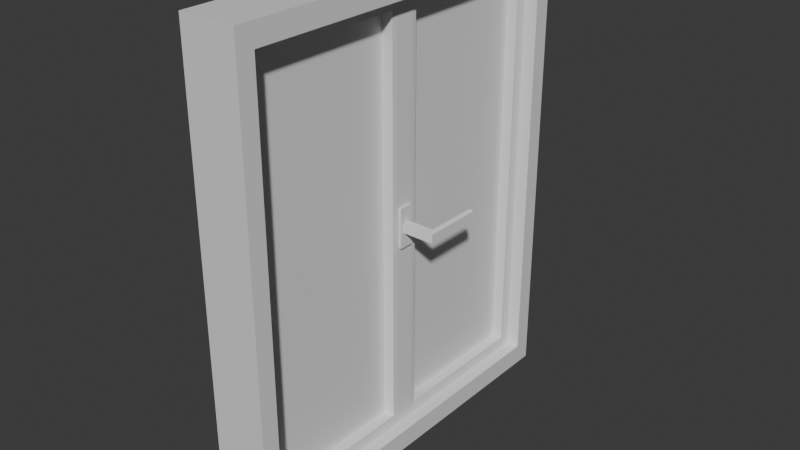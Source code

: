 # Source: windows_Frame.blend  (saved by Blender 4.2.66; exported with 4.5.12 LTS)
import bpy
from mathutils import Matrix  # noqa: F401  (used for matrix-valued properties, if any)

bpy.ops.wm.read_factory_settings(use_empty=True)
scene = bpy.context.scene
scene.name = 'Scene'

# ---- collections
col_collection = bpy.data.collections.new('Collection'); scene.collection.children.link(col_collection)

# ---- materials (node trees are filled in below, after node groups)
mat_material_002 = bpy.data.materials.new('Material.002')
mat_material_002.roughness = 0.5
mat_allmaterial = bpy.data.materials.new('AllMaterial')
mat_x = bpy.data.materials.new('Окно')

# ---- material node trees
mat_material_002.use_nodes = True; mat_material_002.node_tree.nodes.clear()
_N = mat_material_002.node_tree.nodes; _L = mat_material_002.node_tree.links
n0 = _N.new('ShaderNodeBsdfPrincipled'); n0.name = 'Принципиальный BSDF'; n0.location = (10, 300)
n1 = _N.new('ShaderNodeOutputMaterial'); n1.name = 'Вывод материала'; n1.location = (300, 300)
n2 = _N.new('ShaderNodeNormalMap'); n2.name = 'Карта нормалей'; n2.location = (-300, -300)
n2.label = 'Normal/Map'
n2.inputs[0].default_value = 0.0
_L.new(n0.outputs[0], n1.inputs[0])
_L.new(n2.outputs[0], n0.inputs[5])
n1.is_active_output = True
mat_allmaterial.use_nodes = True; mat_allmaterial.node_tree.nodes.clear()
_N = mat_allmaterial.node_tree.nodes; _L = mat_allmaterial.node_tree.links
n0 = _N.new('ShaderNodeBsdfPrincipled'); n0.name = 'Принципиальный BSDF'; n0.location = (10, 300)
n1 = _N.new('ShaderNodeOutputMaterial'); n1.name = 'Вывод материала'; n1.location = (300, 300)
_L.new(n0.outputs[0], n1.inputs[0])
n1.is_active_output = True
mat_x.use_nodes = True; mat_x.node_tree.nodes.clear()
_N = mat_x.node_tree.nodes; _L = mat_x.node_tree.links
n0 = _N.new('ShaderNodeBsdfPrincipled'); n0.name = 'Принципиальный BSDF'; n0.location = (10, 300)
n1 = _N.new('ShaderNodeOutputMaterial'); n1.name = 'Вывод материала'; n1.location = (300, 300)
_L.new(n0.outputs[0], n1.inputs[0])
n1.is_active_output = True

# ---- world
world_world = bpy.data.worlds.new('World'); scene.world = world_world
world_world.use_nodes = True; world_world.node_tree.nodes.clear()
_N = world_world.node_tree.nodes; _L = world_world.node_tree.links
n0 = _N.new('ShaderNodeOutputWorld'); n0.name = 'World Output'; n0.location = (300, 300)
n1 = _N.new('ShaderNodeBackground'); n1.name = 'Background'; n1.location = (10, 300)
n1.inputs[0].default_value = (0.05088, 0.05088, 0.05088, 1.0)
_L.new(n1.outputs[0], n0.inputs[0])
n0.is_active_output = True
world_world.color = (0.05088, 0.05088, 0.05088)
world_world.sun_shadow_jitter_overblur = 0.0

# ---- meshes
me_cube_001 = bpy.data.meshes.new('Cube.001')
me_cube_001.from_pydata([(1.0, 1.0, 1.0), (1.0, 1.0, -1.0), (1.0, -1.0, 1.0), (1.0, -1.0, -1.0), (-1.0, 1.0, 1.0), (-1.0, 1.0, -1.0), (-1.0, -1.0, 1.0), (-1.0, -1.0, -1.0), (-1.0, -0.9104, -0.9104), (1.0, -0.9104, -0.9104), (-1.0, -0.9104, 0.9104), (1.0, -0.9104, 0.9104), (-1.0, 0.9104, -0.9104), (1.0, 0.9104, -0.9104), (-1.0, 0.9104, 0.9104), (1.0, 0.9104, 0.9104)], [], [(0, 4, 6, 2), (3, 2, 6, 7), (7, 6, 10, 8, 12, 5), (5, 1, 3, 7), (1, 0, 15, 13, 9, 3), (5, 4, 0, 1), (9, 8, 10, 11), (11, 10, 14, 15), (5, 12, 14, 10, 6, 4), (12, 13, 15, 14), (3, 9, 11, 15, 0, 2), (8, 9, 13, 12)])
me_cube_001.polygons.foreach_set('use_smooth', [True] * 12)
_k = set([(0, 1), (0, 2), (0, 4), (1, 3), (1, 5), (2, 3), (2, 6), (3, 7), (4, 5), (4, 6), (5, 7), (6, 7), (8, 9), (8, 10), (8, 12), (9, 11), (9, 13), (10, 11), (10, 14), (11, 15), (12, 13), (12, 14), (13, 15), (14, 15)])
me_cube_001.attributes.new('sharp_edge', 'BOOLEAN', 'EDGE').data.foreach_set('value', [ (min(e.vertices), max(e.vertices)) in _k for e in me_cube_001.edges])
_uv = me_cube_001.uv_layers.new(name='UVMap')
_uv.uv.foreach_set('vector', [0.625, 0.5, 0.875, 0.5, 0.875, 0.75, 0.625, 0.75, 0.375, 0.75, 0.625, 0.75, 0.625, 1.0, 0.375, 1.0, 0.375, 0.0, 0.625, 0.0, 0.6138, 0.0112, 0.3862, 0.0112, 0.3862, 0.2388, 0.375, 0.25, 0.125, 0.5, 0.375, 0.5, 0.375, 0.75, 0.125, 0.75, 0.375, 0.5, 0.625, 0.5, 0.6138, 0.5112, 0.3862, 0.5112, 0.3862, 0.7388, 0.375, 0.75, 0.375, 0.25, 0.625, 0.25, 0.625, 0.5, 0.375, 0.5, 0.375, 0.8234, 0.375, 0.9266, 0.625, 0.9266, 0.625, 0.8234, 0.6984, 0.75, 0.8016, 0.75, 0.8016, 0.5, 0.6984, 0.5, 0.375, 0.25, 0.3862, 0.2388, 0.6138, 0.2388, 0.6138, 0.0112, 0.625, 0.0, 0.625, 0.25, 0.375, 0.3234, 0.375, 0.4266, 0.625, 0.4266, 0.625, 0.3234, 0.375, 0.75, 0.3862, 0.7388, 0.6138, 0.7388, 0.6138, 0.5112, 0.625, 0.5, 0.625, 0.75, 0.1984, 0.75, 0.3016, 0.75, 0.3016, 0.5, 0.1984, 0.5])
me_cube_001.materials.append(mat_material_002)
me_cube_001.materials.append(mat_allmaterial)
me_cube_001.update()
me_cube_001.normals_split_custom_set([tuple(v) for v in zip(*[iter([0.0, 0.0, 1.0, 0.0, 0.0, 1.0, 0.0, 0.0, 1.0, 0.0, 0.0, 1.0, 0.0, -1.0, 0.0, 0.0, -1.0, 0.0, 0.0, -1.0, 0.0, 0.0, -1.0, 0.0, -1.0, -1.762e-06, -1.663e-06, -1.0, 2.895e-13, 2.895e-13, -1.0, 2.895e-13, 2.895e-13, -1.0, -1.762e-06, -1.663e-06, -1.0, 7.72e-13, 7.72e-13, -1.0, -1.013e-12, -8.685e-13, 0.0, 0.0, -1.0, 0.0, 0.0, -1.0, 0.0, 0.0, -1.0, 0.0, 0.0, -1.0, 1.0, 0.0, -3.169e-07, 1.0, 0.0, 7.237e-14, 1.0, 0.0, 7.238e-14, 1.0, 0.0, -3.169e-07, 1.0, 0.0, 1.568e-13, 1.0, 0.0, -1.809e-13, 0.0, 1.0, 0.0, 0.0, 1.0, 0.0, 0.0, 1.0, 0.0, 0.0, 1.0, 0.0, 0.0, 1.0, 3.274e-08, 0.0, 1.0, 3.274e-08, 0.0, 1.0, 3.274e-08, 0.0, 1.0, 3.274e-08, 0.0, 0.0, -1.0, 0.0, 0.0, -1.0, 0.0, 0.0, -1.0, 0.0, 0.0, -1.0, -1.0, -1.013e-12, -8.685e-13, -1.0, 7.72e-13, 7.72e-13, -1.0, 1.762e-06, 1.663e-06, -1.0, 2.895e-13, 2.895e-13, -1.0, 2.895e-13, 2.895e-13, -1.0, 1.762e-06, 1.663e-06, 0.0, -1.0, -3.274e-08, 0.0, -1.0, -3.274e-08, 0.0, -1.0, -3.274e-08, 0.0, -1.0, -3.274e-08, 1.0, 0.0, -1.809e-13, 1.0, 0.0, 1.568e-13, 1.0, 0.0, 3.169e-07, 1.0, 0.0, 7.238e-14, 1.0, 0.0, 7.237e-14, 1.0, 0.0, 3.169e-07, 0.0, 0.0, 1.0, 0.0, 0.0, 1.0, 0.0, 0.0, 1.0, 0.0, 0.0, 1.0])] * 3)])
me_x = bpy.data.meshes.new('Куб')
me_x.from_pydata([(-1.0, -1.0, -1.0), (-1.0, -1.0, 1.0), (-1.0, 1.0, -1.0), (-1.0, 1.0, 1.0), (1.0, -1.0, -1.0), (1.0, -1.0, 1.0), (1.0, 1.0, -1.0), (1.0, 1.0, 1.0), (1.0, -0.8767, -0.913), (1.0, -0.8767, 0.913), (1.0, -0.07712, 0.913), (1.0, -0.07712, -0.913), (1.0, 0.0859, -0.913), (1.0, 0.0859, 0.913), (1.0, 0.8854, 0.913), (1.0, 0.8854, -0.913), (-0.9731, -0.8767, -0.913), (-1.0, -0.9072, -0.9399), (-1.0, -0.9073, 0.9346), (-0.9731, -0.8767, 0.913), (-1.0, -0.0502, 0.9348), (-0.9731, -0.07712, 0.913), (-1.0, -0.0502, -0.9399), (-0.9731, -0.07712, -0.913), (-0.9731, 0.0859, -0.913), (-1.0, 0.05898, -0.936), (-1.0, 0.05898, -0.6713), (-0.9731, 0.0859, -0.6235), (-1.0, 0.05898, 0.9399), (-0.9731, 0.0859, 0.913), (-1.0, 0.9154, 0.9399), (-0.9731, 0.8854, 0.913), (-1.0, 0.9155, -0.9358), (-0.9731, 0.8854, -0.913)], [], [(16, 8, 11, 23), (2, 3, 7, 6), (6, 7, 14, 15, 12, 11, 8, 4), (4, 5, 1, 0), (2, 6, 4, 0), (7, 3, 1, 5), (2, 22, 26, 25, 32), (4, 8, 9, 10, 7, 5), (12, 24, 27, 29, 13), (32, 30, 28, 26, 22, 20, 18, 1, 3, 2), (0, 1, 18, 17, 22, 2), (23, 11, 10, 21), (11, 12, 13, 14, 7, 10), (13, 29, 31, 14), (9, 19, 21, 10), (24, 12, 15, 33), (33, 15, 14, 31), (19, 16, 17, 18), (18, 20, 21, 19), (20, 22, 23, 21), (16, 23, 22, 17), (25, 26, 27, 24), (29, 27, 26, 28), (28, 30, 31, 29), (33, 31, 30, 32), (32, 25, 24, 33), (8, 16, 19, 9)])
_uv = me_x.uv_layers.new(name='UVКарта')
_uv.uv.foreach_set('vector', [0.2086, 0.75, 0.2926, 0.75, 0.2926, 0.5, 0.2086, 0.5, 0.375, 0.25, 0.625, 0.25, 0.625, 0.5, 0.375, 0.5, 0.375, 0.5, 0.625, 0.5, 0.6141, 0.5143, 0.3859, 0.5143, 0.3859, 0.6143, 0.3859, 0.6346, 0.3859, 0.7346, 0.375, 0.75, 0.375, 0.75, 0.625, 0.75, 0.625, 1.0, 0.375, 1.0, 0.125, 0.5, 0.375, 0.5, 0.375, 0.75, 0.125, 0.75, 0.625, 0.5, 0.875, 0.5, 0.875, 0.75, 0.625, 0.75, 0.375, 0.25, 0.3825, 0.1187, 0.4161, 0.1324, 0.383, 0.1324, 0.383, 0.2394, 0.375, 0.75, 0.3859, 0.7346, 0.6141, 0.7346, 0.6141, 0.6346, 0.625, 0.5, 0.625, 0.75, 0.375, 0.8324, 0.375, 0.9164, 0.4146, 0.9164, 0.625, 0.9164, 0.625, 0.8324, 0.383, 0.2394, 0.6175, 0.2394, 0.6175, 0.1324, 0.4161, 0.1324, 0.3825, 0.1187, 0.6169, 0.1187, 0.6168, 0.01159, 0.625, 0.0, 0.625, 0.25, 0.375, 0.25, 0.375, 0.0, 0.625, 0.0, 0.6168, 0.01159, 0.3825, 0.0116, 0.3825, 0.1187, 0.375, 0.25, 0.375, 0.3336, 0.375, 0.4176, 0.625, 0.4176, 0.625, 0.3336, 0.3859, 0.6346, 0.3859, 0.6143, 0.6141, 0.6143, 0.6141, 0.5143, 0.625, 0.5, 0.6141, 0.6346, 0.7074, 0.75, 0.7914, 0.75, 0.7914, 0.5, 0.7074, 0.5, 0.7074, 0.75, 0.7914, 0.75, 0.7914, 0.5, 0.7074, 0.5, 0.2086, 0.75, 0.2926, 0.75, 0.2926, 0.5, 0.2086, 0.5, 0.375, 0.3336, 0.375, 0.4176, 0.625, 0.4176, 0.625, 0.3336, 0.6141, 0.01542, 0.3859, 0.01542, 0.3825, 0.0116, 0.6168, 0.01159, 0.6168, 0.01159, 0.6169, 0.1187, 0.6141, 0.1154, 0.6141, 0.01542, 0.6169, 0.1187, 0.3825, 0.1187, 0.3859, 0.1154, 0.6141, 0.1154, 0.3859, 0.01542, 0.3859, 0.1154, 0.3825, 0.1187, 0.3825, 0.0116, 0.383, 0.1324, 0.4161, 0.1324, 0.4221, 0.1357, 0.3859, 0.1357, 0.6141, 0.1357, 0.4221, 0.1357, 0.4161, 0.1324, 0.6175, 0.1324, 0.6175, 0.1324, 0.6175, 0.2394, 0.6141, 0.2357, 0.6141, 0.1357, 0.3859, 0.2357, 0.6141, 0.2357, 0.6175, 0.2394, 0.383, 0.2394, 0.383, 0.2394, 0.383, 0.1324, 0.3859, 0.1357, 0.3859, 0.2357, 0.375, 0.8324, 0.375, 0.9164, 0.625, 0.9164, 0.625, 0.8324])
me_x.update()
me_001 = bpy.data.meshes.new('Куб.001')
me_001.from_pydata([(-1.0, -0.9099, -1.0), (-1.0, -1.0, -0.9099), (-1.0, -0.9737, -0.9706), (-1.0, -1.0, 0.9099), (-1.0, -0.9099, 1.0), (-1.0, -0.9706, 0.9737), (-1.0, 1.0, -0.9099), (-1.0, 0.9099, -1.0), (-1.0, 0.9737, -0.9706), (-1.0, 0.9099, 1.0), (-1.0, 1.0, 0.9099), (-1.0, 0.9706, 0.9737), (1.0, -1.0, -0.9099), (1.0, -0.9099, -1.0), (1.0, -0.9737, -0.9706), (1.0, -0.9099, 1.0), (1.0, -1.0, 0.9099), (1.0, -0.9706, 0.9737), (1.0, 0.9099, -1.0), (1.0, 1.0, -0.9099), (1.0, 0.9737, -0.9706), (1.0, 1.0, 0.9099), (1.0, 0.9099, 1.0), (1.0, 0.9706, 0.9737), (1.0, 0.9737, -0.9706), (1.0, 0.9099, -1.0), (1.0, 1.0, -0.9099), (1.0, 0.9099, 1.0), (1.0, 0.9706, 0.9737), (1.0, 1.0, 0.9099), (1.0, -0.9099, -1.0), (1.0, -0.9737, -0.9706), (1.0, -1.0, -0.9099), (1.0, -0.9706, 0.9737), (1.0, -0.9099, 1.0), (1.0, -1.0, 0.9099)], [], [(12, 16, 3, 1), (15, 17, 33, 34), (22, 9, 4, 15), (0, 2, 1, 3, 5, 4, 9, 11, 10, 6, 8, 7), (6, 10, 21, 19), (18, 7, 8, 20), (20, 8, 6, 19), (9, 22, 23, 11), (11, 23, 21, 10), (0, 13, 14, 2), (2, 14, 12, 1), (15, 4, 5, 17), (17, 5, 3, 16), (7, 18, 13, 0), (25, 24, 26, 29, 28, 27, 34, 33, 35, 32, 31, 30), (20, 19, 26, 24), (19, 21, 29, 26), (17, 16, 35, 33), (21, 23, 28, 29), (13, 18, 25, 30), (12, 14, 31, 32), (23, 22, 27, 28), (16, 12, 32, 35), (14, 13, 30, 31), (22, 15, 34, 27), (18, 20, 24, 25)])
_uv = me_001.uv_layers.new(name='UVКарта')
_uv.uv.foreach_set('vector', [0.3863, 0.75, 0.6137, 0.75, 0.6137, 1.0, 0.3863, 1.0, 0.625, 0.7387, 0.625, 0.75, 0.625, 0.75, 0.625, 0.7387, 0.625, 0.5113, 0.875, 0.5113, 0.875, 0.7387, 0.625, 0.7387, 0.375, 0.01127, 0.3787, 0.003286, 0.3863, 0.0, 0.6137, 0.0, 0.6217, 0.00367, 0.625, 0.01127, 0.625, 0.2387, 0.6217, 0.2463, 0.6137, 0.25, 0.3863, 0.25, 0.3787, 0.2467, 0.375, 0.2387, 0.3863, 0.25, 0.6137, 0.25, 0.6137, 0.5, 0.3863, 0.5, 0.375, 0.5113, 0.125, 0.5113, 0.125, 0.5, 0.375, 0.5, 0.375, 0.5, 0.375, 0.25, 0.3863, 0.25, 0.3863, 0.5, 0.875, 0.5113, 0.625, 0.5113, 0.625, 0.5, 0.875, 0.5, 0.625, 0.25, 0.625, 0.5, 0.6137, 0.5, 0.6137, 0.25, 0.125, 0.7387, 0.375, 0.7387, 0.375, 0.75, 0.125, 0.75, 0.375, 1.0, 0.375, 0.75, 0.3863, 0.75, 0.3863, 1.0, 0.625, 0.7387, 0.875, 0.7387, 0.875, 0.75, 0.625, 0.75, 0.625, 0.75, 0.625, 1.0, 0.6137, 1.0, 0.6137, 0.75, 0.125, 0.5113, 0.375, 0.5113, 0.375, 0.7387, 0.125, 0.7387, 0.375, 0.5113, 0.3787, 0.5033, 0.3863, 0.5, 0.6137, 0.5, 0.6217, 0.5037, 0.625, 0.5113, 0.625, 0.7387, 0.6217, 0.7463, 0.6137, 0.75, 0.3863, 0.75, 0.3787, 0.7467, 0.375, 0.7387, 0.375, 0.5, 0.3863, 0.5, 0.3863, 0.5, 0.375, 0.5, 0.3863, 0.5, 0.6137, 0.5, 0.6137, 0.5, 0.3863, 0.5, 0.625, 0.75, 0.6137, 0.75, 0.6137, 0.75, 0.625, 0.75, 0.6137, 0.5, 0.625, 0.5, 0.625, 0.5, 0.6137, 0.5, 0.375, 0.7387, 0.375, 0.5113, 0.375, 0.5113, 0.375, 0.7387, 0.3863, 0.75, 0.375, 0.75, 0.375, 0.75, 0.3863, 0.75, 0.625, 0.5, 0.625, 0.5113, 0.625, 0.5113, 0.625, 0.5, 0.6137, 0.75, 0.3863, 0.75, 0.3863, 0.75, 0.6137, 0.75, 0.375, 0.75, 0.375, 0.7387, 0.375, 0.7387, 0.375, 0.75, 0.625, 0.5113, 0.625, 0.7387, 0.625, 0.7387, 0.625, 0.5113, 0.375, 0.5113, 0.375, 0.5, 0.375, 0.5, 0.375, 0.5113])
me_001.update()
me_004 = bpy.data.meshes.new('Куб.004')
me_004.from_pydata([(-1.0, -0.6135, -1.0), (-1.0, -0.6135, 1.0), (-1.0, 0.3559, -1.0), (-1.0, 0.3559, 1.0), (1.0, -0.6135, -1.0), (1.0, -0.6135, 1.0), (1.0, 0.3559, -1.0), (1.0, 0.3559, 1.0), (2.782, 0.3559, 1.0), (2.782, 0.3559, -1.0), (2.782, -0.6135, -1.0), (2.782, -0.6135, 1.0), (2.782, 8.614, 1.0), (2.782, 8.614, -1.0), (3.315, 1.0, 0.783), (3.098, 1.0, 1.0), (3.098, 1.0, -1.0), (3.315, 1.0, -0.783), (3.098, -0.6135, -1.0), (3.315, -0.6135, -0.783), (3.315, -0.6135, 0.783), (3.098, -0.6135, 1.0), (3.098, 8.614, 1.0), (3.315, 8.614, 0.783), (3.315, 8.614, -0.783), (3.098, 8.614, -1.0)], [], [(0, 1, 3, 2), (2, 3, 7, 6), (5, 4, 10, 11), (4, 5, 1, 0), (2, 6, 4, 0), (7, 3, 1, 5), (8, 15, 22, 12), (4, 6, 9, 10), (7, 5, 11, 8), (6, 7, 8, 9), (8, 11, 21, 15), (17, 14, 20, 19), (13, 12, 22, 23, 24, 25), (16, 9, 13, 25), (10, 9, 16, 18), (9, 8, 12, 13), (11, 10, 18, 19, 20, 21), (18, 16, 17, 19), (15, 21, 20, 14), (16, 25, 24, 17), (22, 15, 14, 23), (14, 17, 24, 23)])
_uv = me_004.uv_layers.new(name='UVКарта')
_uv.uv.foreach_set('vector', [0.375, 0.0, 0.625, 0.0, 0.625, 0.25, 0.375, 0.25, 0.375, 0.25, 0.625, 0.25, 0.625, 0.5, 0.375, 0.5, 0.625, 0.75, 0.375, 0.75, 0.375, 0.75, 0.625, 0.75, 0.375, 0.75, 0.625, 0.75, 0.625, 1.0, 0.375, 1.0, 0.125, 0.5, 0.375, 0.5, 0.375, 0.75, 0.125, 0.75, 0.625, 0.5, 0.875, 0.5, 0.875, 0.75, 0.625, 0.75, 0.625, 0.5, 0.625, 0.5, 0.625, 0.5, 0.625, 0.5, 0.375, 0.75, 0.375, 0.5, 0.375, 0.5, 0.375, 0.75, 0.625, 0.5, 0.625, 0.75, 0.625, 0.75, 0.625, 0.5, 0.375, 0.5, 0.625, 0.5, 0.625, 0.5, 0.375, 0.5, 0.625, 0.5, 0.625, 0.75, 0.625, 0.75, 0.625, 0.5, 0.4021, 0.5, 0.5979, 0.5, 0.5979, 0.75, 0.4021, 0.75, 0.375, 0.5, 0.625, 0.5, 0.625, 0.5, 0.5979, 0.5, 0.4021, 0.5, 0.375, 0.5, 0.375, 0.5, 0.375, 0.5, 0.375, 0.5, 0.375, 0.5, 0.375, 0.75, 0.375, 0.5, 0.375, 0.5, 0.375, 0.75, 0.375, 0.5, 0.625, 0.5, 0.625, 0.5, 0.375, 0.5, 0.625, 0.75, 0.375, 0.75, 0.375, 0.75, 0.4021, 0.75, 0.5979, 0.75, 0.625, 0.75, 0.375, 0.75, 0.375, 0.5, 0.4021, 0.5, 0.4021, 0.75, 0.625, 0.5, 0.625, 0.75, 0.5979, 0.75, 0.5979, 0.5, 0.375, 0.5, 0.375, 0.5, 0.4021, 0.5, 0.4021, 0.5, 0.625, 0.5, 0.625, 0.5, 0.5979, 0.5, 0.5979, 0.5, 0.5979, 0.5, 0.4021, 0.5, 0.4021, 0.5, 0.5979, 0.5])
me_004.update()
me_002 = bpy.data.meshes.new('Куб.002')
me_002.from_pydata([(-1.0, -2.15, -1.0), (-1.0, -2.15, 1.0), (-1.0, -0.1495, -1.0), (-1.0, -0.1495, 1.0), (1.0, -2.15, -1.0), (1.0, -2.15, 1.0), (1.0, -0.1495, -1.0), (1.0, -0.1495, 1.0), (-1.0, 0.1495, -1.0), (-1.0, 0.1495, 1.0), (-1.0, 2.15, -1.0), (-1.0, 2.15, 1.0), (1.0, 0.1495, -1.0), (1.0, 0.1495, 1.0), (1.0, 2.15, -1.0), (1.0, 2.15, 1.0)], [], [(0, 1, 3, 2), (2, 3, 7, 6), (6, 7, 5, 4), (4, 5, 1, 0), (2, 6, 4, 0), (7, 3, 1, 5), (8, 9, 11, 10), (10, 11, 15, 14), (14, 15, 13, 12), (12, 13, 9, 8), (10, 14, 12, 8), (15, 11, 9, 13)])
_uv = me_002.uv_layers.new(name='UVКарта')
_uv.uv.foreach_set('vector', [0.375, 0.0, 0.625, 0.0, 0.625, 0.25, 0.375, 0.25, 0.375, 0.25, 0.625, 0.25, 0.625, 0.5, 0.375, 0.5, 0.375, 0.5, 0.625, 0.5, 0.625, 0.75, 0.375, 0.75, 0.375, 0.75, 0.625, 0.75, 0.625, 1.0, 0.375, 1.0, 0.125, 0.5, 0.375, 0.5, 0.375, 0.75, 0.125, 0.75, 0.625, 0.5, 0.875, 0.5, 0.875, 0.75, 0.625, 0.75, 0.375, 0.0, 0.625, 0.0, 0.625, 0.25, 0.375, 0.25, 0.375, 0.25, 0.625, 0.25, 0.625, 0.5, 0.375, 0.5, 0.375, 0.5, 0.625, 0.5, 0.625, 0.75, 0.375, 0.75, 0.375, 0.75, 0.625, 0.75, 0.625, 1.0, 0.375, 1.0, 0.125, 0.5, 0.375, 0.5, 0.375, 0.75, 0.125, 0.75, 0.625, 0.5, 0.875, 0.5, 0.875, 0.75, 0.625, 0.75])
me_002.materials.append(mat_x)
me_002.update()

# ---- objects
ob_001 = bpy.data.objects.new('Рама.001', me_cube_001)
ob_x = bpy.data.objects.new('Пустышка', None)
ob_x_1 = bpy.data.objects.new('Куб', me_x)
ob_001_1 = bpy.data.objects.new('Куб.001', me_001)
ob_002 = bpy.data.objects.new('Куб.002', me_004)
ob_003 = bpy.data.objects.new('Куб.003', me_002)

# ---- transforms, parenting, visibility, modifiers, constraints
ob_001.location = (0.0, 0.0, 0.0)
ob_001.scale = (0.02536, 0.1759, 0.2096)
ob_001.color = (0.8, 0.8, 0.8, 1.0)
ob_x.location = (-0.9317, 0.0, 0.0)
ob_x.rotation_euler = (1.571, 0.0, 1.571)
ob_x.scale = (0.166, 0.166, 0.166)
ob_x.empty_display_type = 'IMAGE'
ob_x.empty_display_size = 5.0
ob_x_1.location = (0.0, 0.0, 0.0)
ob_x_1.scale = (-0.01355, 0.1678, 0.1972)
ob_001_1.location = (0.01422, 0.0007287, 0.0002932)
ob_001_1.scale = (0.001418, 0.006864, 0.01821)
ob_002.location = (0.01988, 0.00122, 0.0002404)
ob_002.scale = (0.007464, 0.005799, 0.004659)
ob_003.location = (0.002409, 0.000929, 0.0002404)
ob_003.scale = (-0.0007197, 0.06965, 0.1819)

# ---- collection membership
col_collection.objects.link(ob_001)
col_collection.objects.link(ob_x)
col_collection.objects.link(ob_x_1)
col_collection.objects.link(ob_001_1)
col_collection.objects.link(ob_002)
col_collection.objects.link(ob_003)

# ---- scene / render settings (as saved in the file)
scene.frame_start = 1; scene.frame_end = 250; scene.frame_set(1)
scene.render.engine = 'BLENDER_EEVEE_NEXT'
bpy.context.view_layer.update()

# ---- added for rendering (the .blend has no active camera and no usable light): camera, sun
cam_auto = bpy.data.cameras.new('AutoCamera')
cam_auto.lens = 50.0
cam_auto.sensor_width = 36.0
cam_auto.clip_end = 1000.0
ob_auto_camera = bpy.data.objects.new('AutoCamera', cam_auto)
scene.collection.objects.link(ob_auto_camera)
ob_auto_camera.location = (0.520111, -0.612578, 0.408386)
ob_auto_camera.rotation_euler = (1.09748, -7.21219e-08, 0.694738)
scene.camera = ob_auto_camera
light_auto_sun = bpy.data.lights.new('AutoSun', 'SUN')
light_auto_sun.energy = 3.0
light_auto_sun.angle = 0.0523599
ob_auto_sun = bpy.data.objects.new('AutoSun', light_auto_sun)
scene.collection.objects.link(ob_auto_sun)
ob_auto_sun.rotation_euler = (0.872665, 0.174533, 0.523599)
bpy.context.view_layer.update()

